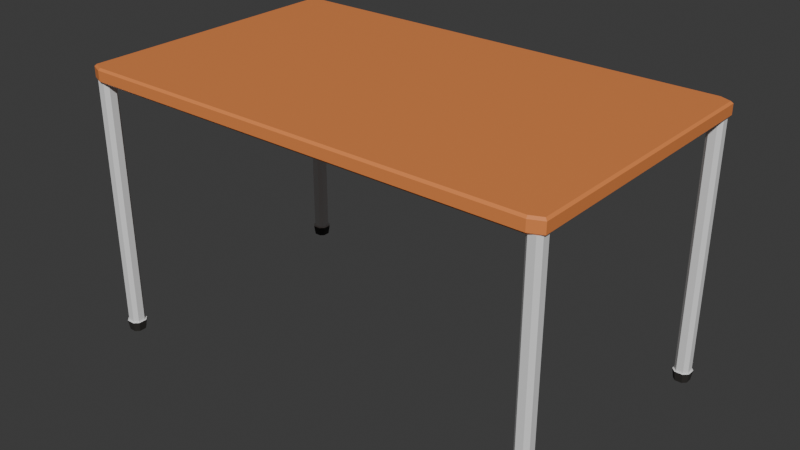 # Source: Styol.blend  (saved by Blender 4.0.36; exported with 4.5.12 LTS)
import bpy
from mathutils import Matrix  # noqa: F401  (used for matrix-valued properties, if any)

bpy.ops.wm.read_factory_settings(use_empty=True)
scene = bpy.context.scene
scene.name = 'Scene'

# ---- collections
col_collection = bpy.data.collections.new('Collection'); scene.collection.children.link(col_collection)

# ---- images (referenced by path relative to the original .blend; pixels are not part of the script)
import os
ASSET_DIR = os.environ.get("B2B_ASSET_DIR", "")  # directory of the original .blend (textures are referenced by path, not embedded)
HERE = os.path.dirname(os.path.abspath(__file__))  # packed textures are extracted next to this script under _unpacked/

def load_image(name, relpath, width, height, colorspace="sRGB"):
    """Load a texture the original file referenced (path relative to the .blend, or extracted next to this script)."""
    p = next((c for c in (os.path.join(HERE, relpath), os.path.join(ASSET_DIR, relpath)) if relpath and os.path.exists(c)), "")
    if p:
        img = bpy.data.images.load(p, check_existing=True)
        img.name = name
    else:  # same state as the original file: an image datablock whose file is absent (Cycles renders it pink)
        img = bpy.data.images.new(name, width, height)
        img.source = "FILE"
        img.filepath = "//" + (relpath or name)
    img.colorspace_settings.name = colorspace
    return img
img_diffuse = load_image('Diffuse', 'Diffuse.png', 1024, 1024, 'sRGB')

# ---- materials (node trees are filled in below, after node groups)
mat_material_002 = bpy.data.materials.new('Material.002')
mat_material = bpy.data.materials.new('Material')
mat_material_001 = bpy.data.materials.new('Material.001')

# ---- material node trees
mat_material_002.use_nodes = True; mat_material_002.node_tree.nodes.clear()
_N = mat_material_002.node_tree.nodes; _L = mat_material_002.node_tree.links
n0 = _N.new('ShaderNodeBsdfPrincipled'); n0.name = 'Principled BSDF'; n0.location = (10, 300)
n0.inputs[0].default_value = (0.8002, 0.2538, 0.07213, 1.0)
n0.inputs[3].default_value = 1.45
n1 = _N.new('ShaderNodeOutputMaterial'); n1.name = 'Material Output'; n1.location = (300, 300)
n2 = _N.new('ShaderNodeTexImage'); n2.name = 'Image Texture'; n2.location = (-429, 116)
n2.image = img_diffuse
_L.new(n0.outputs[0], n1.inputs[0])
n1.is_active_output = True
mat_material.use_nodes = True; mat_material.node_tree.nodes.clear()
_N = mat_material.node_tree.nodes; _L = mat_material.node_tree.links
n0 = _N.new('ShaderNodeBsdfPrincipled'); n0.name = 'Principled BSDF'; n0.location = (10, 300)
n0.inputs[3].default_value = 1.45
n1 = _N.new('ShaderNodeOutputMaterial'); n1.name = 'Material Output'; n1.location = (300, 300)
n2 = _N.new('ShaderNodeTexImage'); n2.name = 'Image Texture'; n2.location = (-305, 184)
n2.image = img_diffuse
_L.new(n0.outputs[0], n1.inputs[0])
n1.is_active_output = True
mat_material_001.use_nodes = True; mat_material_001.node_tree.nodes.clear()
_N = mat_material_001.node_tree.nodes; _L = mat_material_001.node_tree.links
n0 = _N.new('ShaderNodeBsdfPrincipled'); n0.name = 'Principled BSDF'; n0.location = (10, 300)
n0.inputs[0].default_value = (0.03452, 0.03158, 0.02884, 1.0)
n0.inputs[3].default_value = 1.45
n1 = _N.new('ShaderNodeOutputMaterial'); n1.name = 'Material Output'; n1.location = (300, 300)
n2 = _N.new('ShaderNodeTexImage'); n2.name = 'Image Texture'; n2.location = (-270, 152)
n2.image = img_diffuse
_L.new(n0.outputs[0], n1.inputs[0])
n1.is_active_output = True

# ---- world
world_world = bpy.data.worlds.new('World'); scene.world = world_world
world_world.use_nodes = True; world_world.node_tree.nodes.clear()
_N = world_world.node_tree.nodes; _L = world_world.node_tree.links
n0 = _N.new('ShaderNodeOutputWorld'); n0.name = 'World Output'; n0.location = (300, 300)
n1 = _N.new('ShaderNodeBackground'); n1.name = 'Background'; n1.location = (10, 300)
n1.inputs[0].default_value = (0.05088, 0.05088, 0.05088, 1.0)
_L.new(n1.outputs[0], n0.inputs[0])
n0.is_active_output = True
world_world.color = (0.05088, 0.05088, 0.05088)
world_world.use_sun_shadow = False
world_world.sun_shadow_jitter_overblur = 0.0

# ---- meshes
me_cube_003 = bpy.data.meshes.new('Cube.003')
me_cube_003.from_pydata([(-3.142, -1.972, -0.09882), (-3.147, -2.001, -0.07006), (-3.295, -1.905, -0.09882), (-3.323, -1.924, -0.07006), (-3.295, -1.905, 0.09882), (-3.323, -1.924, 0.07006), (-3.142, -1.972, 0.09882), (-3.147, -2.001, 0.07006), (-3.295, 1.905, -0.09882), (-3.323, 1.924, -0.07006), (-3.142, 1.972, -0.09882), (-3.147, 2.001, -0.07006), (-3.142, 1.972, 0.09882), (-3.147, 2.001, 0.07006), (-3.295, 1.905, 0.09882), (-3.323, 1.924, 0.07006), (3.295, -1.905, -0.09882), (3.323, -1.924, -0.07006), (3.142, -1.972, -0.09882), (3.147, -2.001, -0.07006), (3.142, -1.972, 0.09882), (3.147, -2.001, 0.07006), (3.295, -1.905, 0.09882), (3.323, -1.924, 0.07006), (3.142, 1.972, -0.09882), (3.147, 2.001, -0.07006), (3.295, 1.905, -0.09882), (3.323, 1.924, -0.07006), (3.295, 1.905, 0.09882), (3.323, 1.924, 0.07006), (3.142, 1.972, 0.09882), (3.147, 2.001, 0.07006), (-3.239, 1.758, 0.09126), (-3.288, 1.807, 0.09126), (-3.288, 1.807, 3.722), (-3.239, 1.758, 3.722), (-3.288, 1.905, 0.09126), (-3.239, 1.954, 0.09126), (-3.239, 1.954, 3.722), (-3.288, 1.905, 3.722), (-3.093, 1.807, 0.09126), (-3.142, 1.758, 0.09126), (-3.142, 1.758, 3.722), (-3.093, 1.807, 3.722), (-3.142, 1.954, 0.09126), (-3.093, 1.905, 0.09126), (-3.093, 1.905, 3.722), (-3.142, 1.954, 3.722), (-3.249, 1.738, 3.581), (-3.308, 1.797, 3.581), (-3.308, 1.915, 3.581), (-3.249, 1.974, 3.581), (-3.132, 1.974, 3.581), (-3.072, 1.915, 3.581), (-3.072, 1.797, 3.581), (-3.132, 1.738, 3.581), (-3.239, -1.758, 0.09126), (-3.288, -1.807, 0.09126), (-3.288, -1.807, 3.722), (-3.239, -1.758, 3.722), (-3.288, -1.905, 0.09126), (-3.239, -1.954, 0.09126), (-3.239, -1.954, 3.722), (-3.288, -1.905, 3.722), (-3.093, -1.807, 0.09126), (-3.142, -1.758, 0.09126), (-3.142, -1.758, 3.722), (-3.093, -1.807, 3.722), (-3.142, -1.954, 0.09126), (-3.093, -1.905, 0.09126), (-3.093, -1.905, 3.722), (-3.142, -1.954, 3.722), (-3.249, -1.738, 3.581), (-3.308, -1.797, 3.581), (-3.308, -1.915, 3.581), (-3.249, -1.974, 3.581), (-3.132, -1.974, 3.581), (-3.072, -1.915, 3.581), (-3.072, -1.797, 3.581), (-3.132, -1.738, 3.581), (3.239, 1.758, 0.09126), (3.288, 1.807, 0.09126), (3.288, 1.807, 3.722), (3.239, 1.758, 3.722), (3.288, 1.905, 0.09126), (3.239, 1.954, 0.09126), (3.239, 1.954, 3.722), (3.288, 1.905, 3.722), (3.093, 1.807, 0.09126), (3.142, 1.758, 0.09126), (3.142, 1.758, 3.722), (3.093, 1.807, 3.722), (3.142, 1.954, 0.09126), (3.093, 1.905, 0.09126), (3.093, 1.905, 3.722), (3.142, 1.954, 3.722), (3.249, 1.738, 3.581), (3.308, 1.797, 3.581), (3.308, 1.915, 3.581), (3.249, 1.974, 3.581), (3.132, 1.974, 3.581), (3.072, 1.915, 3.581), (3.072, 1.797, 3.581), (3.132, 1.738, 3.581), (3.239, -1.758, 0.09126), (3.288, -1.807, 0.09126), (3.288, -1.807, 3.722), (3.239, -1.758, 3.722), (3.288, -1.905, 0.09126), (3.239, -1.954, 0.09126), (3.239, -1.954, 3.722), (3.288, -1.905, 3.722), (3.093, -1.807, 0.09126), (3.142, -1.758, 0.09126), (3.142, -1.758, 3.722), (3.093, -1.807, 3.722), (3.142, -1.954, 0.09126), (3.093, -1.905, 0.09126), (3.093, -1.905, 3.722), (3.142, -1.954, 3.722), (3.249, -1.738, 3.581), (3.308, -1.797, 3.581), (3.308, -1.915, 3.581), (3.249, -1.974, 3.581), (3.132, -1.974, 3.581), (3.072, -1.915, 3.581), (3.072, -1.797, 3.581), (3.132, -1.738, 3.581)], [], [(3, 5, 15, 9), (29, 27, 25, 31), (13, 11, 9, 15), (28, 30, 12, 14, 4, 6, 20, 22), (21, 19, 17, 23), (19, 21, 7, 1), (11, 13, 31, 25), (27, 29, 23, 17), (1, 7, 5, 3), (2, 0, 1, 3), (6, 4, 5, 7), (14, 12, 13, 15), (10, 8, 9, 11), (30, 28, 29, 31), (26, 24, 25, 27), (22, 20, 21, 23), (18, 16, 17, 19), (3, 9, 8, 2), (11, 25, 24, 10), (27, 17, 16, 26), (19, 1, 0, 18), (4, 14, 15, 5), (20, 6, 7, 21), (23, 29, 28, 22), (31, 13, 12, 30), (8, 10, 24, 26, 16, 18, 0, 2), (41, 42, 35, 32), (45, 46, 43, 40), (39, 34, 49, 50), (33, 34, 39, 36), (37, 38, 47, 44), (32, 35, 34, 33), (38, 37, 36, 39), (46, 45, 44, 47), (42, 41, 40, 43), (36, 37, 44, 45, 40, 41, 32, 33), (53, 52, 51, 50, 49, 48, 55, 54), (47, 38, 51, 52), (42, 43, 54, 55), (35, 42, 55, 48), (46, 47, 52, 53), (38, 39, 50, 51), (34, 35, 48, 49), (43, 46, 53, 54), (65, 56, 59, 66), (69, 64, 67, 70), (63, 74, 73, 58), (57, 60, 63, 58), (61, 68, 71, 62), (56, 57, 58, 59), (62, 63, 60, 61), (70, 71, 68, 69), (66, 67, 64, 65), (60, 57, 56, 65, 64, 69, 68, 61), (77, 78, 79, 72, 73, 74, 75, 76), (71, 76, 75, 62), (66, 79, 78, 67), (59, 72, 79, 66), (70, 77, 76, 71), (62, 75, 74, 63), (58, 73, 72, 59), (67, 78, 77, 70), (89, 80, 83, 90), (93, 88, 91, 94), (87, 98, 97, 82), (81, 84, 87, 82), (85, 92, 95, 86), (80, 81, 82, 83), (86, 87, 84, 85), (94, 95, 92, 93), (90, 91, 88, 89), (84, 81, 80, 89, 88, 93, 92, 85), (101, 102, 103, 96, 97, 98, 99, 100), (95, 100, 99, 86), (90, 103, 102, 91), (83, 96, 103, 90), (94, 101, 100, 95), (86, 99, 98, 87), (82, 97, 96, 83), (91, 102, 101, 94), (113, 114, 107, 104), (117, 118, 115, 112), (111, 106, 121, 122), (105, 106, 111, 108), (109, 110, 119, 116), (104, 107, 106, 105), (110, 109, 108, 111), (118, 117, 116, 119), (114, 113, 112, 115), (108, 109, 116, 117, 112, 113, 104, 105), (125, 124, 123, 122, 121, 120, 127, 126), (119, 110, 123, 124), (114, 115, 126, 127), (107, 114, 127, 120), (118, 119, 124, 125), (110, 111, 122, 123), (106, 107, 120, 121), (115, 118, 125, 126)])
me_cube_003.polygons.foreach_set('material_index', [0, 0, 0, 0, 0, 0, 0, 0, 0, 0, 0, 0, 0, 0, 0, 0, 0, 0, 0, 0, 0, 0, 0, 0, 0, 0, 1, 1, 2, 1, 1, 1, 1, 1, 1, 1, 1, 2, 2, 2, 2, 2, 2, 2, 1, 1, 2, 1, 1, 1, 1, 1, 1, 1, 1, 2, 2, 2, 2, 2, 2, 2, 1, 1, 2, 1, 1, 1, 1, 1, 1, 1, 1, 2, 2, 2, 2, 2, 2, 2, 1, 1, 2, 1, 1, 1, 1, 1, 1, 1, 1, 2, 2, 2, 2, 2, 2, 2])
_uv = me_cube_003.uv_layers.new(name='UVMap')
_uv.uv.foreach_set('vector', [0.8759, 0.3974, 0.8615, 0.3974, 0.8615, -7.291e-10, 0.8759, -1.36e-09, 0.8268, -1.152e-08, 0.8412, -1.215e-08, 0.8408, 0.01817, 0.8264, 0.01817, 0.8264, 0.6682, 0.8408, 0.6682, 0.8412, 0.6864, 0.8268, 0.6864, 0.4033, 0.00297, 0.4102, 0.01879, 0.4102, 0.6676, 0.4033, 0.6834, 0.009835, 0.6834, 0.00297, 0.6676, 0.00297, 0.01879, 0.009835, 0.00297, 0.8439, 0.6682, 0.8584, 0.6682, 0.8588, 0.6864, 0.8444, 0.6864, 0.8584, 0.6682, 0.8439, 0.6682, 0.8439, 0.01817, 0.8584, 0.01817, 0.8408, 0.6682, 0.8264, 0.6682, 0.8264, 0.01817, 0.8408, 0.01817, 0.876, 0.7948, 0.8615, 0.7948, 0.8615, 0.3974, 0.876, 0.3974, 0.8584, 0.01817, 0.8439, 0.01817, 0.8444, 1.233e-08, 0.8588, 1.17e-08, 0.423, 0.00297, 0.4162, 0.01879, 0.4132, 0.01817, 0.4211, 6.214e-09, 0.00297, 0.6676, 0.009835, 0.6834, 0.007886, 0.6864, 2.921e-08, 0.6682, 0.4033, 0.6834, 0.4102, 0.6676, 0.4132, 0.6682, 0.4053, 0.6864, 0.8234, 0.01879, 0.8165, 0.00297, 0.8185, -1.116e-08, 0.8264, 0.01817, 0.4102, 0.01879, 0.4033, 0.00297, 0.4053, -1.772e-08, 0.4132, 0.01817, 0.8165, 0.6834, 0.8234, 0.6676, 0.8264, 0.6682, 0.8185, 0.6864, 0.009835, 0.00297, 0.00297, 0.01879, 7.943e-10, 0.01817, 0.007886, -3.447e-10, 0.4162, 0.6676, 0.423, 0.6834, 0.4211, 0.6864, 0.4132, 0.6682, 0.8759, 0.3974, 0.8759, -1.36e-09, 0.8791, 0.001949, 0.8791, 0.3955, 0.8408, 0.6682, 0.8408, 0.01817, 0.8439, 0.01879, 0.8439, 0.6676, 0.876, 0.7948, 0.876, 0.3974, 0.8791, 0.3994, 0.8791, 0.7929, 0.8584, 0.6682, 0.8584, 0.01817, 0.8615, 0.01879, 0.8615, 0.6676, 0.009835, 0.6834, 0.4033, 0.6834, 0.4053, 0.6864, 0.007886, 0.6864, 0.00297, 0.01879, 0.00297, 0.6676, 2.921e-08, 0.6682, 7.943e-10, 0.01817, 0.007886, -3.447e-10, 0.4053, -1.772e-08, 0.4033, 0.00297, 0.009835, 0.00297, 0.4132, 0.01817, 0.4132, 0.6682, 0.4102, 0.6676, 0.4102, 0.01879, 0.8165, 0.00297, 0.8234, 0.01879, 0.8234, 0.6676, 0.8165, 0.6834, 0.423, 0.6834, 0.4162, 0.6676, 0.4162, 0.01879, 0.423, 0.00297, 0.8842, 0.3743, 0.8842, 0.0, 0.8942, 0.0, 0.8942, 0.3743, 0.9598, 0.3741, 0.9598, 0.0, 0.9698, 0.0, 0.9698, 0.3741, 0.09782, 0.7036, 0.09782, 0.6935, 0.1124, 0.6925, 0.1124, 0.7046, 0.9598, 0.7487, 0.9598, 0.3746, 0.9698, 0.3746, 0.9698, 0.7487, 0.8842, 0.7489, 0.8842, 0.3746, 0.8942, 0.3746, 0.8942, 0.7489, 0.8942, 0.3743, 0.8942, 0.0, 0.8993, 0.0002683, 0.8993, 0.3746, 0.8842, 0.3746, 0.8842, 0.7489, 0.8791, 0.7492, 0.8791, 0.3749, 0.8993, 0.3749, 0.8993, 0.7492, 0.8942, 0.7489, 0.8942, 0.3746, 0.8842, 0.0, 0.8842, 0.3743, 0.8791, 0.3746, 0.8791, 0.0002683, 0.2321, 0.6864, 0.2372, 0.6914, 0.2372, 0.7015, 0.2321, 0.7065, 0.2221, 0.7065, 0.217, 0.7015, 0.217, 0.6914, 0.2221, 0.6864, 0.01826, 0.6864, 0.02437, 0.6925, 0.02437, 0.7046, 0.01826, 0.7107, 0.006109, 0.7107, 6.181e-09, 0.7046, 5.65e-09, 0.6925, 0.006109, 0.6864, 0.3352, 0.6864, 0.3452, 0.6864, 0.3463, 0.701, 0.3341, 0.701, 0.1124, 0.7086, 0.1128, 0.7036, 0.1274, 0.7046, 0.127, 0.7107, 0.3838, 0.6864, 0.3939, 0.6864, 0.3949, 0.701, 0.3828, 0.701, 0.1128, 0.6935, 0.1124, 0.6885, 0.127, 0.6864, 0.1274, 0.6925, 0.09749, 0.7086, 0.09782, 0.7036, 0.1124, 0.7046, 0.112, 0.7107, 0.09782, 0.6935, 0.09749, 0.6885, 0.112, 0.6864, 0.1124, 0.6925, 0.1128, 0.7036, 0.1128, 0.6935, 0.1274, 0.6925, 0.1274, 0.7046, 0.9144, 0.3743, 0.9043, 0.3743, 0.9043, 0.0, 0.9144, 0.0, 0.9899, 0.3741, 0.9799, 0.3741, 0.9799, 0.0, 0.9899, 0.0, 0.1277, 0.6935, 0.1423, 0.6925, 0.1423, 0.7046, 0.1277, 0.7036, 0.9899, 0.7487, 0.9799, 0.7487, 0.9799, 0.3746, 0.9899, 0.3746, 0.9144, 0.7489, 0.9043, 0.7489, 0.9043, 0.3746, 0.9144, 0.3746, 0.9043, 0.3743, 0.8993, 0.3746, 0.8993, 0.0002683, 0.9043, 0.0, 0.9144, 0.3746, 0.9194, 0.3749, 0.9194, 0.7492, 0.9144, 0.7489, 0.8993, 0.3749, 0.9043, 0.3746, 0.9043, 0.7489, 0.8993, 0.7492, 0.9144, 0.0, 0.9194, 0.0002683, 0.9194, 0.3746, 0.9144, 0.3743, 0.2422, 0.6864, 0.2523, 0.6864, 0.2573, 0.6914, 0.2573, 0.7015, 0.2523, 0.7065, 0.2422, 0.7065, 0.2372, 0.7015, 0.2372, 0.6914, 0.03048, 0.6864, 0.04264, 0.6864, 0.04875, 0.6925, 0.04875, 0.7046, 0.04264, 0.7107, 0.03048, 0.7107, 0.02437, 0.7046, 0.02437, 0.6925, 0.3574, 0.6864, 0.3584, 0.701, 0.3463, 0.701, 0.3473, 0.6864, 0.1423, 0.6885, 0.1569, 0.6864, 0.1572, 0.6925, 0.1426, 0.6935, 0.3696, 0.6864, 0.3706, 0.701, 0.3584, 0.701, 0.3595, 0.6864, 0.1426, 0.7036, 0.1572, 0.7046, 0.1569, 0.7107, 0.1423, 0.7086, 0.1274, 0.6885, 0.1419, 0.6864, 0.1423, 0.6925, 0.1277, 0.6935, 0.1277, 0.7036, 0.1423, 0.7046, 0.1419, 0.7107, 0.1274, 0.7086, 0.1426, 0.6935, 0.1572, 0.6925, 0.1572, 0.7046, 0.1426, 0.7036, 0.9346, 0.3743, 0.9245, 0.3743, 0.9245, 0.0, 0.9346, 0.0, 0.9799, 0.3741, 0.9698, 0.3741, 0.9698, 0.0, 0.9799, 0.0, 0.1576, 0.6935, 0.1722, 0.6925, 0.1722, 0.7046, 0.1576, 0.7036, 0.9799, 0.7487, 0.9698, 0.7487, 0.9698, 0.3746, 0.9799, 0.3746, 0.9547, 0.7489, 0.9447, 0.7489, 0.9447, 0.3746, 0.9547, 0.3746, 0.9245, 0.3743, 0.9194, 0.3746, 0.9194, 0.0002683, 0.9245, 0.0, 0.9547, 0.3746, 0.9598, 0.3749, 0.9598, 0.7492, 0.9547, 0.7489, 0.9396, 0.3749, 0.9447, 0.3746, 0.9447, 0.7489, 0.9396, 0.7492, 0.9346, 0.0, 0.9396, 0.0002683, 0.9396, 0.3746, 0.9346, 0.3743, 0.2725, 0.7065, 0.2624, 0.7065, 0.2573, 0.7015, 0.2573, 0.6914, 0.2624, 0.6864, 0.2725, 0.6864, 0.2775, 0.6914, 0.2775, 0.7015, 0.06701, 0.7107, 0.05486, 0.7107, 0.04875, 0.7046, 0.04875, 0.6925, 0.05486, 0.6864, 0.06701, 0.6864, 0.07312, 0.6925, 0.07312, 0.7046, 0.3088, 0.6864, 0.3098, 0.701, 0.2977, 0.701, 0.2987, 0.6864, 0.1722, 0.6885, 0.1867, 0.6864, 0.1871, 0.6925, 0.1725, 0.6935, 0.3209, 0.6864, 0.322, 0.701, 0.3098, 0.701, 0.3109, 0.6864, 0.1725, 0.7036, 0.1871, 0.7046, 0.1867, 0.7107, 0.1722, 0.7086, 0.1572, 0.6885, 0.1718, 0.6864, 0.1722, 0.6925, 0.1576, 0.6935, 0.1576, 0.7036, 0.1722, 0.7046, 0.1718, 0.7107, 0.1572, 0.7086, 0.1725, 0.6935, 0.1871, 0.6925, 0.1871, 0.7046, 0.1725, 0.7036, 0.9245, 0.7489, 0.9245, 0.3746, 0.9346, 0.3746, 0.9346, 0.7489, 0.9899, 0.3741, 0.9899, 0.0, 1.0, 0.0, 1.0, 0.3741, 0.1875, 0.7036, 0.1875, 0.6935, 0.2021, 0.6925, 0.2021, 0.7046, 0.9899, 0.7487, 0.9899, 0.3746, 1.0, 0.3746, 1.0, 0.7487, 0.9447, 0.3743, 0.9447, 0.0, 0.9547, 0.0, 0.9547, 0.3743, 0.9346, 0.7489, 0.9346, 0.3746, 0.9396, 0.3749, 0.9396, 0.7492, 0.9447, 0.0, 0.9447, 0.3743, 0.9396, 0.3746, 0.9396, 0.0002683, 0.9598, 0.0002683, 0.9598, 0.3746, 0.9547, 0.3743, 0.9547, 0.0, 0.9245, 0.3746, 0.9245, 0.7489, 0.9194, 0.7492, 0.9194, 0.3749, 0.2826, 0.7065, 0.2775, 0.7015, 0.2775, 0.6914, 0.2826, 0.6864, 0.2926, 0.6864, 0.2977, 0.6914, 0.2977, 0.7015, 0.2926, 0.7065, 0.07923, 0.7107, 0.07312, 0.7046, 0.07312, 0.6925, 0.07923, 0.6864, 0.09138, 0.6864, 0.09749, 0.6925, 0.09749, 0.7046, 0.09138, 0.7107, 0.323, 0.6864, 0.3331, 0.6864, 0.3341, 0.701, 0.322, 0.701, 0.2021, 0.7086, 0.2024, 0.7036, 0.217, 0.7046, 0.2166, 0.7107, 0.3717, 0.6864, 0.3817, 0.6864, 0.3828, 0.701, 0.3706, 0.701, 0.2024, 0.6935, 0.2021, 0.6885, 0.2166, 0.6864, 0.217, 0.6925, 0.1871, 0.7086, 0.1875, 0.7036, 0.2021, 0.7046, 0.2017, 0.7107, 0.1875, 0.6935, 0.1871, 0.6885, 0.2017, 0.6864, 0.2021, 0.6925, 0.2024, 0.7036, 0.2024, 0.6935, 0.217, 0.6925, 0.217, 0.7046])
me_cube_003.materials.append(mat_material_002)
me_cube_003.materials.append(mat_material)
me_cube_003.materials.append(mat_material_001)
me_cube_003.update()

# ---- objects
ob_cube_001 = bpy.data.objects.new('Cube.001', me_cube_003)

# ---- transforms, parenting, visibility, modifiers, constraints
ob_cube_001.location = (1.019, 0.02111, 2.329)
ob_cube_001.rotation_euler = (3.142, -0.0, 0.0)

# ---- collection membership
col_collection.objects.link(ob_cube_001)

# ---- scene / render settings (as saved in the file)
scene.frame_start = 1; scene.frame_end = 250; scene.frame_set(1)
scene.render.engine = 'CYCLES'
scene.cycles.sampling_pattern = 'TABULATED_SOBOL'
scene.cycles.bake_type = 'DIFFUSE'
bpy.context.view_layer.update()

# ---- added for rendering (the .blend has no active camera and no usable light): camera, sun
cam_auto = bpy.data.cameras.new('AutoCamera')
cam_auto.lens = 50.0
cam_auto.sensor_width = 36.0
cam_auto.clip_end = 1000.0
ob_auto_camera = bpy.data.objects.new('AutoCamera', cam_auto)
scene.collection.objects.link(ob_auto_camera)
ob_auto_camera.location = (9.02059, -9.58054, 6.9187)
ob_auto_camera.rotation_euler = (1.09748, -7.21219e-08, 0.694738)
scene.camera = ob_auto_camera
light_auto_sun = bpy.data.lights.new('AutoSun', 'SUN')
light_auto_sun.energy = 3.0
light_auto_sun.angle = 0.0523599
ob_auto_sun = bpy.data.objects.new('AutoSun', light_auto_sun)
scene.collection.objects.link(ob_auto_sun)
ob_auto_sun.rotation_euler = (0.872665, 0.174533, 0.523599)
bpy.context.view_layer.update()
